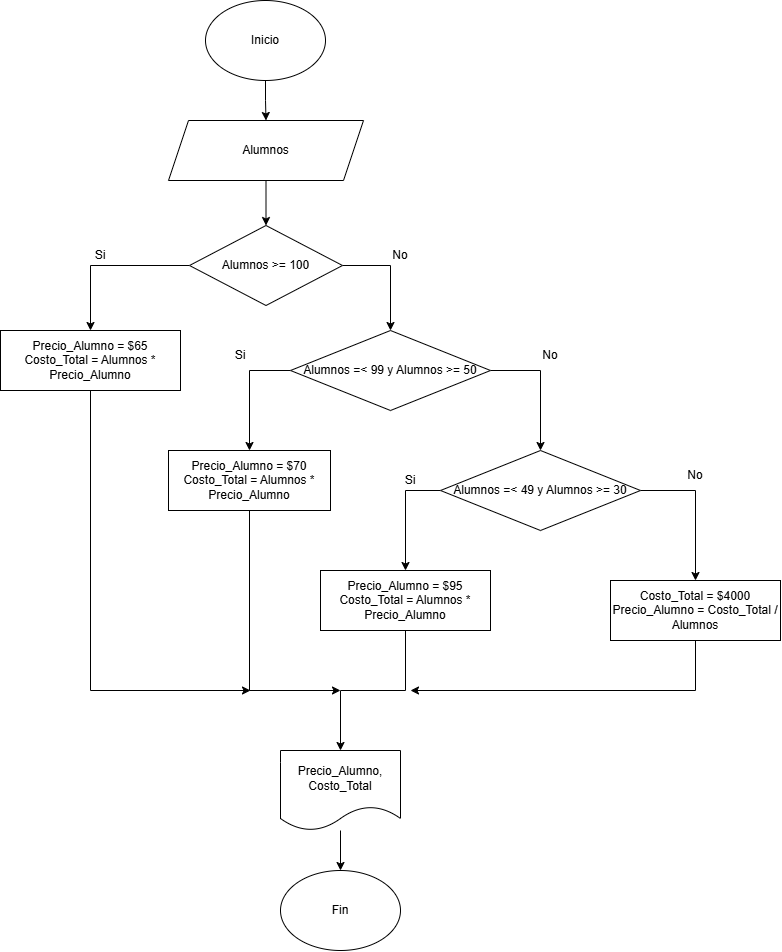

The diagram above was exported from draw.io. Its source (the exported page's mxGraphModel, read from the mxfile embedded in the PNG):
<mxGraphModel dx="1489" dy="753" grid="1" gridSize="10" guides="1" tooltips="1" connect="1" arrows="1" fold="1" page="1" pageScale="1" pageWidth="850" pageHeight="1100" math="0" shadow="0">
  <root>
    <mxCell id="0" />
    <mxCell id="1" parent="0" />
    <mxCell id="XhmeKcIuj6KGl_ecd_7w-3" edge="1" parent="1" source="XhmeKcIuj6KGl_ecd_7w-1" style="edgeStyle=orthogonalEdgeStyle;rounded=0;orthogonalLoop=1;jettySize=auto;html=1;entryX=0.5;entryY=0;entryDx=0;entryDy=0;" target="XhmeKcIuj6KGl_ecd_7w-2">
      <mxGeometry relative="1" as="geometry" />
    </mxCell>
    <mxCell id="XhmeKcIuj6KGl_ecd_7w-1" parent="1" style="ellipse;whiteSpace=wrap;html=1;" value="Inicio" vertex="1">
      <mxGeometry height="80" width="120" x="225" y="30" as="geometry" />
    </mxCell>
    <mxCell id="XhmeKcIuj6KGl_ecd_7w-5" edge="1" parent="1" source="XhmeKcIuj6KGl_ecd_7w-2" style="edgeStyle=orthogonalEdgeStyle;rounded=0;orthogonalLoop=1;jettySize=auto;html=1;entryX=0.5;entryY=0;entryDx=0;entryDy=0;" target="XhmeKcIuj6KGl_ecd_7w-6">
      <mxGeometry relative="1" as="geometry">
        <mxPoint x="285" y="170" as="targetPoint" />
      </mxGeometry>
    </mxCell>
    <mxCell id="XhmeKcIuj6KGl_ecd_7w-2" parent="1" style="shape=parallelogram;perimeter=parallelogramPerimeter;whiteSpace=wrap;html=1;fixedSize=1;" value="Alumnos" vertex="1">
      <mxGeometry height="60" width="195" x="188" y="150" as="geometry" />
    </mxCell>
    <mxCell id="XhmeKcIuj6KGl_ecd_7w-10" edge="1" parent="1" source="XhmeKcIuj6KGl_ecd_7w-6" style="edgeStyle=orthogonalEdgeStyle;rounded=0;orthogonalLoop=1;jettySize=auto;html=1;entryX=0.5;entryY=0;entryDx=0;entryDy=0;" target="XhmeKcIuj6KGl_ecd_7w-8">
      <mxGeometry relative="1" as="geometry" />
    </mxCell>
    <mxCell id="XhmeKcIuj6KGl_ecd_7w-34" edge="1" parent="1" source="XhmeKcIuj6KGl_ecd_7w-6" style="edgeStyle=orthogonalEdgeStyle;rounded=0;orthogonalLoop=1;jettySize=auto;html=1;exitX=1;exitY=0.5;exitDx=0;exitDy=0;entryX=0.5;entryY=0;entryDx=0;entryDy=0;" target="XhmeKcIuj6KGl_ecd_7w-32">
      <mxGeometry relative="1" as="geometry" />
    </mxCell>
    <mxCell id="XhmeKcIuj6KGl_ecd_7w-6" parent="1" style="rhombus;whiteSpace=wrap;html=1;" value="Alumnos &amp;gt;= 100" vertex="1">
      <mxGeometry height="80" width="153" x="209" y="255" as="geometry" />
    </mxCell>
    <mxCell id="XhmeKcIuj6KGl_ecd_7w-55" edge="1" parent="1" source="XhmeKcIuj6KGl_ecd_7w-8" style="edgeStyle=orthogonalEdgeStyle;rounded=0;orthogonalLoop=1;jettySize=auto;html=1;">
      <mxGeometry relative="1" as="geometry">
        <Array as="points">
          <mxPoint x="110" y="720" />
        </Array>
        <mxPoint x="270" y="720" as="targetPoint" />
      </mxGeometry>
    </mxCell>
    <mxCell id="XhmeKcIuj6KGl_ecd_7w-8" parent="1" style="rounded=0;whiteSpace=wrap;html=1;" value="&lt;div&gt;Precio_Alumno = $65&lt;/div&gt;&lt;div&gt;Costo_Total = Alumnos * Precio_Alumno&lt;/div&gt;" vertex="1">
      <mxGeometry height="60" width="180" x="20" y="360" as="geometry" />
    </mxCell>
    <mxCell id="XhmeKcIuj6KGl_ecd_7w-11" parent="1" style="text;html=1;whiteSpace=wrap;strokeColor=none;fillColor=none;align=center;verticalAlign=middle;rounded=0;" value="Si" vertex="1">
      <mxGeometry height="30" width="60" x="90" y="270" as="geometry" />
    </mxCell>
    <mxCell id="XhmeKcIuj6KGl_ecd_7w-16" parent="1" style="ellipse;whiteSpace=wrap;html=1;" value="Fin" vertex="1">
      <mxGeometry height="80" width="120" x="300" y="900" as="geometry" />
    </mxCell>
    <mxCell id="XhmeKcIuj6KGl_ecd_7w-19" parent="1" style="text;html=1;whiteSpace=wrap;strokeColor=none;fillColor=none;align=center;verticalAlign=middle;rounded=0;" value="No" vertex="1">
      <mxGeometry height="30" width="60" x="390" y="270" as="geometry" />
    </mxCell>
    <mxCell id="XhmeKcIuj6KGl_ecd_7w-28" edge="1" parent="1" source="XhmeKcIuj6KGl_ecd_7w-26" style="edgeStyle=orthogonalEdgeStyle;rounded=0;orthogonalLoop=1;jettySize=auto;html=1;entryX=0.5;entryY=0;entryDx=0;entryDy=0;" target="XhmeKcIuj6KGl_ecd_7w-16">
      <mxGeometry relative="1" as="geometry" />
    </mxCell>
    <mxCell id="XhmeKcIuj6KGl_ecd_7w-26" parent="1" style="shape=document;whiteSpace=wrap;html=1;boundedLbl=1;" value="Precio_Alumno, Costo_Total" vertex="1">
      <mxGeometry height="80" width="120" x="300" y="780" as="geometry" />
    </mxCell>
    <mxCell id="XhmeKcIuj6KGl_ecd_7w-36" edge="1" parent="1" source="XhmeKcIuj6KGl_ecd_7w-32" style="edgeStyle=orthogonalEdgeStyle;rounded=0;orthogonalLoop=1;jettySize=auto;html=1;entryX=0.5;entryY=0;entryDx=0;entryDy=0;" target="XhmeKcIuj6KGl_ecd_7w-35">
      <mxGeometry relative="1" as="geometry">
        <Array as="points">
          <mxPoint x="269" y="400" />
        </Array>
      </mxGeometry>
    </mxCell>
    <mxCell id="XhmeKcIuj6KGl_ecd_7w-40" edge="1" parent="1" source="XhmeKcIuj6KGl_ecd_7w-32" style="edgeStyle=orthogonalEdgeStyle;rounded=0;orthogonalLoop=1;jettySize=auto;html=1;entryX=0.5;entryY=0;entryDx=0;entryDy=0;" target="XhmeKcIuj6KGl_ecd_7w-39">
      <mxGeometry relative="1" as="geometry">
        <Array as="points">
          <mxPoint x="560" y="400" />
        </Array>
      </mxGeometry>
    </mxCell>
    <mxCell id="XhmeKcIuj6KGl_ecd_7w-32" parent="1" style="rhombus;whiteSpace=wrap;html=1;" value="Alumnos =&amp;lt; 99 y Alumnos &amp;gt;= 50" vertex="1">
      <mxGeometry height="80" width="200" x="310" y="360" as="geometry" />
    </mxCell>
    <mxCell id="XhmeKcIuj6KGl_ecd_7w-54" edge="1" parent="1" source="XhmeKcIuj6KGl_ecd_7w-35" style="edgeStyle=orthogonalEdgeStyle;rounded=0;orthogonalLoop=1;jettySize=auto;html=1;">
      <mxGeometry relative="1" as="geometry">
        <Array as="points">
          <mxPoint x="269" y="720" />
        </Array>
        <mxPoint x="360" y="720" as="targetPoint" />
      </mxGeometry>
    </mxCell>
    <mxCell id="XhmeKcIuj6KGl_ecd_7w-35" parent="1" style="rounded=0;whiteSpace=wrap;html=1;" value="&lt;div&gt;Precio_Alumno = $70&lt;/div&gt;&lt;div&gt;Costo_Total = Alumnos * Precio_Alumno&lt;/div&gt;" vertex="1">
      <mxGeometry height="60" width="162" x="188" y="480" as="geometry" />
    </mxCell>
    <mxCell id="XhmeKcIuj6KGl_ecd_7w-37" parent="1" style="text;html=1;whiteSpace=wrap;strokeColor=none;fillColor=none;align=center;verticalAlign=middle;rounded=0;" value="Si" vertex="1">
      <mxGeometry height="30" width="60" x="230" y="370" as="geometry" />
    </mxCell>
    <mxCell id="XhmeKcIuj6KGl_ecd_7w-42" edge="1" parent="1" source="XhmeKcIuj6KGl_ecd_7w-39" style="edgeStyle=orthogonalEdgeStyle;rounded=0;orthogonalLoop=1;jettySize=auto;html=1;entryX=0.5;entryY=0;entryDx=0;entryDy=0;" target="XhmeKcIuj6KGl_ecd_7w-41">
      <mxGeometry relative="1" as="geometry">
        <Array as="points">
          <mxPoint x="425" y="520" />
        </Array>
      </mxGeometry>
    </mxCell>
    <mxCell id="XhmeKcIuj6KGl_ecd_7w-51" edge="1" parent="1" source="XhmeKcIuj6KGl_ecd_7w-39" style="edgeStyle=orthogonalEdgeStyle;rounded=0;orthogonalLoop=1;jettySize=auto;html=1;entryX=0.5;entryY=0;entryDx=0;entryDy=0;" target="XhmeKcIuj6KGl_ecd_7w-50">
      <mxGeometry relative="1" as="geometry">
        <Array as="points">
          <mxPoint x="715" y="520" />
        </Array>
      </mxGeometry>
    </mxCell>
    <mxCell id="XhmeKcIuj6KGl_ecd_7w-39" parent="1" style="rhombus;whiteSpace=wrap;html=1;" value="Alumnos =&amp;lt; 49 y Alumnos &amp;gt;= 30" vertex="1">
      <mxGeometry height="80" width="200" x="460" y="480" as="geometry" />
    </mxCell>
    <mxCell id="XhmeKcIuj6KGl_ecd_7w-52" edge="1" parent="1" source="XhmeKcIuj6KGl_ecd_7w-41" style="edgeStyle=orthogonalEdgeStyle;rounded=0;orthogonalLoop=1;jettySize=auto;html=1;exitX=0.5;exitY=1;exitDx=0;exitDy=0;entryX=0.5;entryY=0;entryDx=0;entryDy=0;" target="XhmeKcIuj6KGl_ecd_7w-26">
      <mxGeometry relative="1" as="geometry" />
    </mxCell>
    <mxCell id="XhmeKcIuj6KGl_ecd_7w-41" parent="1" style="rounded=0;whiteSpace=wrap;html=1;" value="&lt;div&gt;Precio_Alumno = $95&lt;/div&gt;&lt;div&gt;Costo_Total = Alumnos * Precio_Alumno&lt;/div&gt;" vertex="1">
      <mxGeometry height="60" width="170" x="340" y="600" as="geometry" />
    </mxCell>
    <mxCell id="XhmeKcIuj6KGl_ecd_7w-43" parent="1" style="text;html=1;whiteSpace=wrap;strokeColor=none;fillColor=none;align=center;verticalAlign=middle;rounded=0;" value="Si" vertex="1">
      <mxGeometry height="30" width="60" x="400" y="495" as="geometry" />
    </mxCell>
    <mxCell id="XhmeKcIuj6KGl_ecd_7w-48" parent="1" style="text;html=1;whiteSpace=wrap;strokeColor=none;fillColor=none;align=center;verticalAlign=middle;rounded=0;" value="No" vertex="1">
      <mxGeometry height="30" width="60" x="540" y="370" as="geometry" />
    </mxCell>
    <mxCell id="XhmeKcIuj6KGl_ecd_7w-49" parent="1" style="text;html=1;whiteSpace=wrap;strokeColor=none;fillColor=none;align=center;verticalAlign=middle;rounded=0;" value="No" vertex="1">
      <mxGeometry height="30" width="60" x="685" y="490" as="geometry" />
    </mxCell>
    <mxCell id="XhmeKcIuj6KGl_ecd_7w-53" edge="1" parent="1" source="XhmeKcIuj6KGl_ecd_7w-50" style="edgeStyle=orthogonalEdgeStyle;rounded=0;orthogonalLoop=1;jettySize=auto;html=1;">
      <mxGeometry relative="1" as="geometry">
        <Array as="points">
          <mxPoint x="715" y="720" />
        </Array>
        <mxPoint x="430" y="720" as="targetPoint" />
      </mxGeometry>
    </mxCell>
    <mxCell id="XhmeKcIuj6KGl_ecd_7w-50" parent="1" style="rounded=0;whiteSpace=wrap;html=1;" value="&lt;div&gt;Costo_Total = $4000&lt;/div&gt;&lt;div&gt;Precio_Alumno = Costo_Total / Alumnos&lt;/div&gt;" vertex="1">
      <mxGeometry height="60" width="170" x="630" y="610" as="geometry" />
    </mxCell>
  </root>
</mxGraphModel>